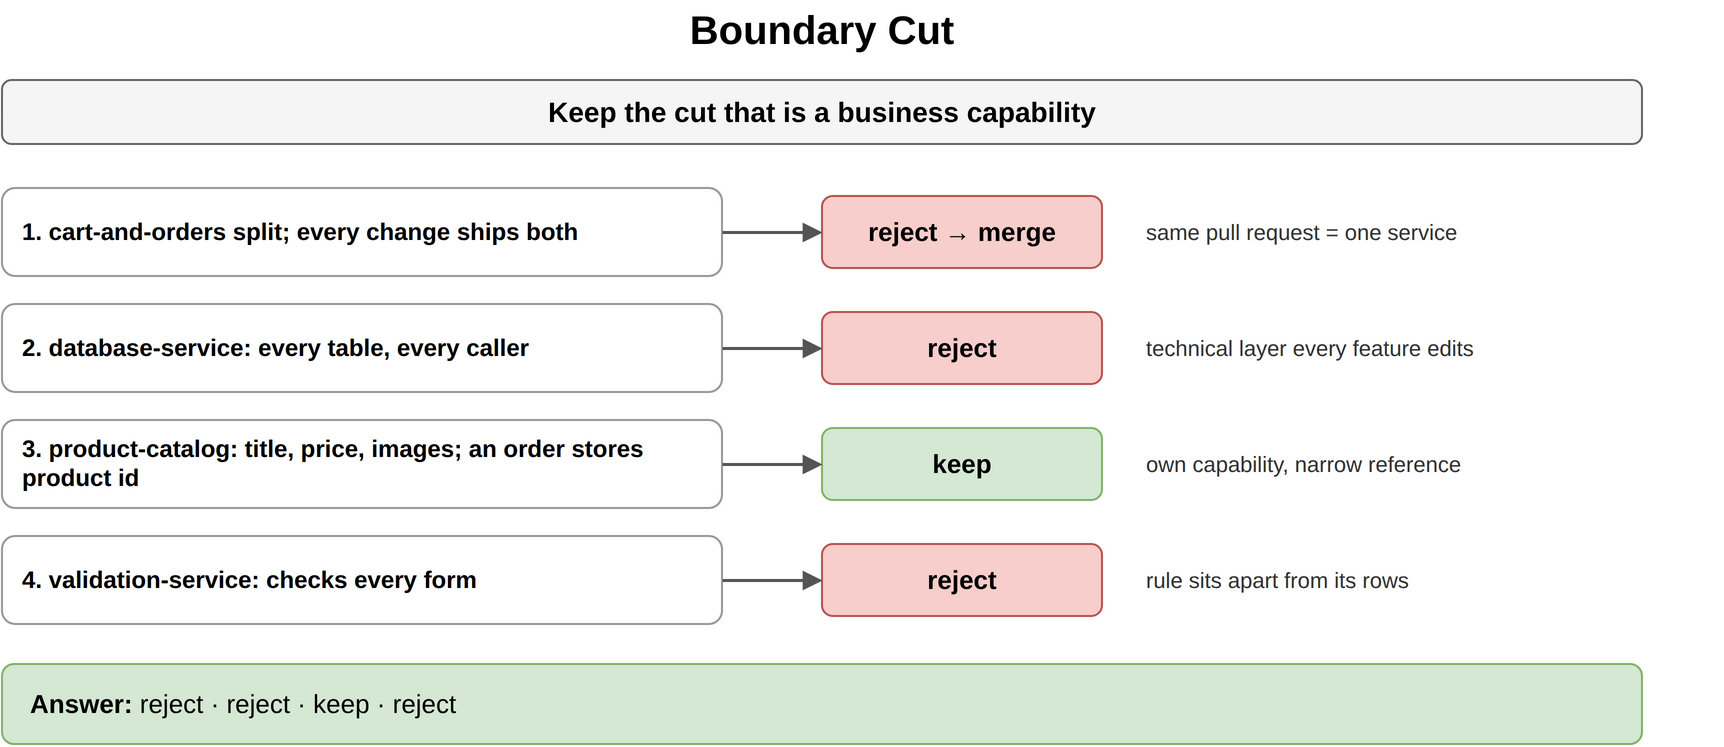

The diagram above was exported from draw.io. Its source (the exported page's mxGraphModel, read from the mxfile embedded in the PNG):
<mxGraphModel dx="900" dy="396" grid="1" gridSize="10" guides="1" tooltips="1" connect="1" arrows="1" fold="1" page="1" pageScale="1" pageWidth="900" pageHeight="396" math="0" shadow="0">
  <root>
    <mxCell id="0" />
    <mxCell id="1" parent="0" />
    <mxCell id="c1" value="Boundary Cut" style="text;html=1;align=center;verticalAlign=middle;whiteSpace=wrap;fontSize=20;fontStyle=1;" vertex="1" parent="1">
      <mxGeometry x="40" y="10" width="820" height="30" as="geometry" />
    </mxCell>
    <mxCell id="c2" value="Keep the cut that is a business capability" style="rounded=1;whiteSpace=wrap;html=1;fillColor=#f5f5f5;strokeColor=#666666;fontStyle=1;fontSize=14;" vertex="1" parent="1">
      <mxGeometry x="40" y="50" width="820" height="32" as="geometry" />
    </mxCell>
    <mxCell id="c3" value="1. cart-and-orders split; every change ships both" style="rounded=1;whiteSpace=wrap;html=1;fillColor=#ffffff;strokeColor=#999999;fontSize=12;align=left;fontStyle=1;spacingLeft=8;" vertex="1" parent="1">
      <mxGeometry x="40" y="104" width="360" height="44" as="geometry" />
    </mxCell>
    <mxCell id="c4" value="reject → merge" style="rounded=1;whiteSpace=wrap;html=1;fillColor=#f8cecc;strokeColor=#b85450;fontSize=13;align=center;fontStyle=1;" vertex="1" parent="1">
      <mxGeometry x="450" y="108" width="140" height="36" as="geometry" />
    </mxCell>
    <mxCell id="c5" value="" style="endArrow=block;endSize=6;html=1;strokeWidth=1.5;strokeColor=#555555;fontSize=11;labelBackgroundColor=#ffffff;" edge="1" parent="1" source="c3" target="c4">
      <mxGeometry relative="1" as="geometry" />
    </mxCell>
    <mxCell id="c6" value="same pull request = one service" style="text;html=1;whiteSpace=wrap;fontSize=11;align=left;verticalAlign=middle;fontSize=11;fontColor=#333333;" vertex="1" parent="1">
      <mxGeometry x="610" y="104" width="290" height="44" as="geometry" />
    </mxCell>
    <mxCell id="c7" value="2. database-service: every table, every caller" style="rounded=1;whiteSpace=wrap;html=1;fillColor=#ffffff;strokeColor=#999999;fontSize=12;align=left;fontStyle=1;spacingLeft=8;" vertex="1" parent="1">
      <mxGeometry x="40" y="162" width="360" height="44" as="geometry" />
    </mxCell>
    <mxCell id="c8" value="reject" style="rounded=1;whiteSpace=wrap;html=1;fillColor=#f8cecc;strokeColor=#b85450;fontSize=13;align=center;fontStyle=1;" vertex="1" parent="1">
      <mxGeometry x="450" y="166" width="140" height="36" as="geometry" />
    </mxCell>
    <mxCell id="c9" value="" style="endArrow=block;endSize=6;html=1;strokeWidth=1.5;strokeColor=#555555;fontSize=11;labelBackgroundColor=#ffffff;" edge="1" parent="1" source="c7" target="c8">
      <mxGeometry relative="1" as="geometry" />
    </mxCell>
    <mxCell id="c10" value="technical layer every feature edits" style="text;html=1;whiteSpace=wrap;fontSize=11;align=left;verticalAlign=middle;fontSize=11;fontColor=#333333;" vertex="1" parent="1">
      <mxGeometry x="610" y="162" width="290" height="44" as="geometry" />
    </mxCell>
    <mxCell id="c11" value="3. product-catalog: title, price, images; an order stores product id" style="rounded=1;whiteSpace=wrap;html=1;fillColor=#ffffff;strokeColor=#999999;fontSize=12;align=left;fontStyle=1;spacingLeft=8;" vertex="1" parent="1">
      <mxGeometry x="40" y="220" width="360" height="44" as="geometry" />
    </mxCell>
    <mxCell id="c12" value="keep" style="rounded=1;whiteSpace=wrap;html=1;fillColor=#d5e8d4;strokeColor=#82b366;fontSize=13;align=center;fontStyle=1;" vertex="1" parent="1">
      <mxGeometry x="450" y="224" width="140" height="36" as="geometry" />
    </mxCell>
    <mxCell id="c13" value="" style="endArrow=block;endSize=6;html=1;strokeWidth=1.5;strokeColor=#555555;fontSize=11;labelBackgroundColor=#ffffff;" edge="1" parent="1" source="c11" target="c12">
      <mxGeometry relative="1" as="geometry" />
    </mxCell>
    <mxCell id="c14" value="own capability, narrow reference" style="text;html=1;whiteSpace=wrap;fontSize=11;align=left;verticalAlign=middle;fontSize=11;fontColor=#333333;" vertex="1" parent="1">
      <mxGeometry x="610" y="220" width="290" height="44" as="geometry" />
    </mxCell>
    <mxCell id="c15" value="4. validation-service: checks every form" style="rounded=1;whiteSpace=wrap;html=1;fillColor=#ffffff;strokeColor=#999999;fontSize=12;align=left;fontStyle=1;spacingLeft=8;" vertex="1" parent="1">
      <mxGeometry x="40" y="278" width="360" height="44" as="geometry" />
    </mxCell>
    <mxCell id="c16" value="reject" style="rounded=1;whiteSpace=wrap;html=1;fillColor=#f8cecc;strokeColor=#b85450;fontSize=13;align=center;fontStyle=1;" vertex="1" parent="1">
      <mxGeometry x="450" y="282" width="140" height="36" as="geometry" />
    </mxCell>
    <mxCell id="c17" value="" style="endArrow=block;endSize=6;html=1;strokeWidth=1.5;strokeColor=#555555;fontSize=11;labelBackgroundColor=#ffffff;" edge="1" parent="1" source="c15" target="c16">
      <mxGeometry relative="1" as="geometry" />
    </mxCell>
    <mxCell id="c18" value="rule sits apart from its rows" style="text;html=1;whiteSpace=wrap;fontSize=11;align=left;verticalAlign=middle;fontSize=11;fontColor=#333333;" vertex="1" parent="1">
      <mxGeometry x="610" y="278" width="290" height="44" as="geometry" />
    </mxCell>
    <mxCell id="c19" value="&lt;b&gt;Answer:&lt;/b&gt; reject · reject · keep · reject" style="rounded=1;whiteSpace=wrap;html=1;fillColor=#d5e8d4;strokeColor=#82b366;fontSize=13;align=left;spacingLeft=12;" vertex="1" parent="1">
      <mxGeometry x="40" y="342" width="820" height="40" as="geometry" />
    </mxCell>
  </root>
</mxGraphModel>